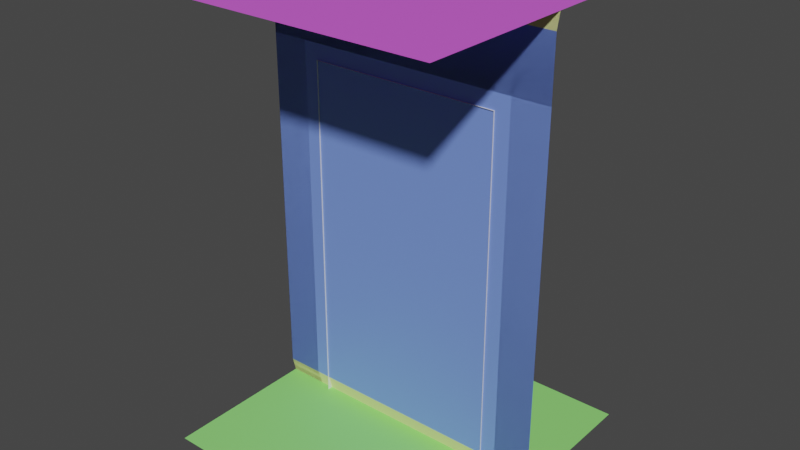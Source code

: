 # Source: RoomParts.blend  (saved by Blender 3.1.7; exported with 4.5.12 LTS)
import bpy
from mathutils import Matrix  # noqa: F401  (used for matrix-valued properties, if any)

bpy.ops.wm.read_factory_settings(use_empty=True)
scene = bpy.context.scene
scene.name = 'Scene'

# ---- collections
col_building_blocks = bpy.data.collections.new('Building Blocks'); scene.collection.children.link(col_building_blocks)

# ---- materials (node trees are filled in below, after node groups)
mat_trimming = bpy.data.materials.new('Trimming')
mat_walls = bpy.data.materials.new('Walls')
mat_doorframe = bpy.data.materials.new('Doorframe')
mat_floor = bpy.data.materials.new('Floor')
mat_cieling = bpy.data.materials.new('Cieling')

# ---- material node trees
mat_trimming.use_nodes = True; mat_trimming.node_tree.nodes.clear()
_N = mat_trimming.node_tree.nodes; _L = mat_trimming.node_tree.links
n0 = _N.new('ShaderNodeBsdfPrincipled'); n0.name = 'Principled BSDF'; n0.location = (10, 300)
n0.distribution = 'GGX'
n0.subsurface_method = 'RANDOM_WALK_SKIN'
n0.inputs[0].default_value = (0.7695, 0.8, 0.3623, 1.0)
n0.inputs[3].default_value = 1.45
n0.inputs[27].default_value = (0.0, 0.0, 0.0, 1.0)
n0.inputs[28].default_value = 1.0
n1 = _N.new('ShaderNodeOutputMaterial'); n1.name = 'Material Output'; n1.location = (300, 300)
_L.new(n0.outputs[0], n1.inputs[0])
n1.is_active_output = True
mat_walls.use_nodes = True; mat_walls.node_tree.nodes.clear()
_N = mat_walls.node_tree.nodes; _L = mat_walls.node_tree.links
n0 = _N.new('ShaderNodeBsdfPrincipled'); n0.name = 'Principled BSDF'; n0.location = (10, 300)
n0.distribution = 'GGX'
n0.subsurface_method = 'RANDOM_WALK_SKIN'
n0.inputs[0].default_value = (0.1805, 0.288, 0.8, 1.0)
n0.inputs[3].default_value = 1.45
n0.inputs[27].default_value = (0.0, 0.0, 0.0, 1.0)
n0.inputs[28].default_value = 1.0
n1 = _N.new('ShaderNodeOutputMaterial'); n1.name = 'Material Output'; n1.location = (300, 300)
_L.new(n0.outputs[0], n1.inputs[0])
n1.is_active_output = True
mat_doorframe.use_nodes = True; mat_doorframe.node_tree.nodes.clear()
_N = mat_doorframe.node_tree.nodes; _L = mat_doorframe.node_tree.links
n0 = _N.new('ShaderNodeBsdfPrincipled'); n0.name = 'Principled BSDF'; n0.location = (10, 300)
n0.distribution = 'GGX'
n0.subsurface_method = 'RANDOM_WALK_SKIN'
n0.inputs[3].default_value = 1.45
n0.inputs[27].default_value = (0.0, 0.0, 0.0, 1.0)
n0.inputs[28].default_value = 1.0
n1 = _N.new('ShaderNodeOutputMaterial'); n1.name = 'Material Output'; n1.location = (300, 300)
_L.new(n0.outputs[0], n1.inputs[0])
n1.is_active_output = True
mat_floor.use_nodes = True; mat_floor.node_tree.nodes.clear()
_N = mat_floor.node_tree.nodes; _L = mat_floor.node_tree.links
n0 = _N.new('ShaderNodeBsdfPrincipled'); n0.name = 'Principled BSDF'; n0.location = (10, 300)
n0.distribution = 'GGX'
n0.subsurface_method = 'RANDOM_WALK_SKIN'
n0.inputs[0].default_value = (0.2841, 0.8, 0.1843, 1.0)
n0.inputs[3].default_value = 1.45
n0.inputs[27].default_value = (0.0, 0.0, 0.0, 1.0)
n0.inputs[28].default_value = 1.0
n1 = _N.new('ShaderNodeOutputMaterial'); n1.name = 'Material Output'; n1.location = (300, 300)
_L.new(n0.outputs[0], n1.inputs[0])
n1.is_active_output = True
mat_cieling.use_nodes = True; mat_cieling.node_tree.nodes.clear()
_N = mat_cieling.node_tree.nodes; _L = mat_cieling.node_tree.links
n0 = _N.new('ShaderNodeBsdfPrincipled'); n0.name = 'Principled BSDF'; n0.location = (10, 300)
n0.distribution = 'GGX'
n0.subsurface_method = 'RANDOM_WALK_SKIN'
n0.inputs[0].default_value = (0.7315, 0.1207, 0.8, 1.0)
n0.inputs[3].default_value = 1.45
n0.inputs[27].default_value = (0.0, 0.0, 0.0, 1.0)
n0.inputs[28].default_value = 1.0
n1 = _N.new('ShaderNodeOutputMaterial'); n1.name = 'Material Output'; n1.location = (300, 300)
_L.new(n0.outputs[0], n1.inputs[0])
n1.is_active_output = True

# ---- world
world_world = bpy.data.worlds.new('World'); scene.world = world_world
world_world.use_nodes = True; world_world.node_tree.nodes.clear()
_N = world_world.node_tree.nodes; _L = world_world.node_tree.links
n0 = _N.new('ShaderNodeOutputWorld'); n0.name = 'World Output'; n0.location = (300, 300)
n1 = _N.new('ShaderNodeBackground'); n1.name = 'Background'; n1.location = (10, 300)
n1.inputs[0].default_value = (0.05088, 0.05088, 0.05088, 1.0)
_L.new(n1.outputs[0], n0.inputs[0])
n0.is_active_output = True
world_world.color = (0.05088, 0.05088, 0.05088)
world_world.use_sun_shadow = False
world_world.sun_shadow_jitter_overblur = 0.0

# ---- meshes
me_plane_009 = bpy.data.meshes.new('Plane.009')
me_plane_009.from_pydata([(-1.0, 0.0, -0.035), (1.0, 0.0, -0.035), (-1.0, 0.1, -0.01), (1.0, 0.1, -0.01), (1.0, 3.0, -0.035), (-1.0, 3.0, -0.035), (1.0, 2.9, -0.01), (-1.0, 2.9, -0.01)], [], [(0, 2, 3, 1), (4, 6, 7, 5), (6, 3, 2, 7)])
me_plane_009.polygons.foreach_set('material_index', [0, 0, 1])
_uv = me_plane_009.uv_layers.new(name='UVMap')
_uv.uv.foreach_set('vector', [0.0, 0.0, 0.0, 0.09645, 1.0, 0.09645, 1.0, 0.0, 0.0, 0.0, 0.0, 0.09645, 1.0, 0.09645, 1.0, 0.0, 0.0, 0.09645, 1.0, 0.09645, 0.0, 0.09645, 1.0, 0.09645])
me_plane_009.materials.append(mat_trimming)
me_plane_009.materials.append(mat_walls)
me_plane_009.use_remesh_fix_poles = True
me_plane_009.use_remesh_preserve_attributes = False
me_plane_009.update()
me_plane_012 = bpy.data.meshes.new('Plane.012')
me_plane_012.from_pydata([(0.7425, 0.0, -0.035), (0.75, 0.1, -0.01), (1.0, 0.0, -0.035), (1.0, 0.1, -0.01), (1.0, 2.9, -0.01), (1.0, 3.0, -0.035), (0.75, 2.9, -0.01), (0.75, 3.0, -0.035), (-1.0, 0.0, -0.035), (-0.7425, 0.0, -0.035), (-1.0, 0.1, -0.01), (-0.75, 0.1, -0.01), (-0.75, 3.0, -0.035), (-1.0, 3.0, -0.035), (-0.75, 2.9, -0.01), (-1.0, 2.9, -0.01), (0.75, 2.5, -0.01), (1.0, 2.5, -0.01), (-0.75, 2.5, -0.01), (-1.0, 2.5, -0.01), (0.7115, 0.1, -0.035), (-0.7115, 0.1, -0.035), (0.7115, 2.464, -0.035), (-0.7115, 2.464, -0.035), (0.6495, 0.0, -0.035), (-0.6495, 0.0, -0.035), (0.6495, 0.1, -0.035), (-0.6495, 0.1, -0.035), (0.6495, 2.395, -0.035), (-0.6495, 2.395, -0.035), (0.6495, 9.517e-10, 0.0), (-0.6495, 9.517e-10, 0.0), (0.6495, 0.1, 0.0), (-0.6495, 0.1, 0.0), (0.6495, 2.395, -2.384e-07), (-0.6495, 2.395, -2.384e-07)], [], [(0, 1, 3, 2), (17, 3, 1, 16), (5, 4, 6, 7), (8, 10, 11, 9), (12, 14, 15, 13), (18, 11, 10, 19), (4, 17, 16, 6), (12, 7, 6, 14), (14, 18, 19, 15), (18, 14, 6, 16), (16, 22, 23, 18), (1, 20, 22, 16), (1, 0, 20), (11, 21, 9), (18, 23, 21, 11), (20, 26, 28, 22), (20, 0, 24, 26), (22, 28, 29, 23), (23, 29, 27, 21), (21, 27, 25, 9), (27, 33, 31, 25), (26, 32, 34, 28), (26, 24, 30, 32), (28, 34, 35, 29), (29, 35, 33, 27)])
me_plane_012.polygons.foreach_set('material_index', [0, 1, 0, 0, 0, 1, 1, 0, 1, 1, 2, 2, 2, 2, 2, 2, 2, 2, 2, 2, 2, 2, 2, 2, 2])
_uv = me_plane_012.uv_layers.new(name='UVMap')
_uv.uv.foreach_set('vector', [0.0, 0.0, 0.0, 0.09645, 1.0, 0.09645, 1.0, 0.0, 0.5, 0.09645, 1.0, 0.09645, 0.0, 0.09645, 0.5, 0.09645, 0.0, 0.0, 0.0, 0.09645, 1.0, 0.09645, 1.0, 0.0, 0.0, 0.0, 0.0, 0.09645, 1.0, 0.09645, 1.0, 0.0, 0.0, 0.0, 0.0, 0.09645, 1.0, 0.09645, 1.0, 0.0, 0.5, 0.09645, 1.0, 0.09645, 0.0, 0.09645, 0.5, 0.09645, 0.0, 0.09645, 0.5, 0.09645, 0.5, 0.09645, 1.0, 0.09645, 0.0, 0.0, 0.0, 0.0, 0.0, 0.09645, 0.0, 0.09645, 0.0, 0.09645, 0.5, 0.09645, 0.5, 0.09645, 1.0, 0.09645, 0.0, 0.0, 0.0, 0.0, 0.0, 0.0, 0.0, 0.0, 0.0, 0.0, 0.0, 0.0, 0.0, 0.0, 0.0, 0.0, 0.0, 0.09645, 0.0, 0.09645, 0.5, 0.09645, 0.5, 0.09645, 0.0, 0.09645, 0.0, 0.0, 0.0, 0.09645, 1.0, 0.09645, 1.0, 0.09645, 1.0, 0.0, 0.5, 0.09645, 0.5, 0.09645, 1.0, 0.09645, 1.0, 0.09645, 0.0, 0.09645, 0.0, 0.09645, 0.5, 0.09645, 0.5, 0.09645, 0.0, 0.09645, 0.0, 0.0, 0.0, 0.0, 0.0, 0.09645, 0.0, 0.0, 0.0, 0.0, 0.0, 0.0, 0.0, 0.0, 0.5, 0.09645, 0.5, 0.09645, 1.0, 0.09645, 1.0, 0.09645, 1.0, 0.09645, 1.0, 0.09645, 1.0, 0.0, 1.0, 0.0, 1.0, 0.09645, 1.0, 0.09645, 1.0, 0.0, 1.0, 0.0, 0.0, 0.09645, 0.0, 0.09645, 0.5, 0.09645, 0.5, 0.09645, 0.0, 0.09645, 0.0, 0.0, 0.0, 0.0, 0.0, 0.09645, 0.0, 0.0, 0.0, 0.0, 0.0, 0.0, 0.0, 0.0, 0.5, 0.09645, 0.5, 0.09645, 1.0, 0.09645, 1.0, 0.09645])
me_plane_012.materials.append(mat_trimming)
me_plane_012.materials.append(mat_walls)
me_plane_012.materials.append(mat_doorframe)
me_plane_012.use_remesh_fix_poles = True
me_plane_012.use_remesh_preserve_attributes = False
me_plane_012.update()
me_plane_014 = bpy.data.meshes.new('Plane.014')
me_plane_014.from_pydata([(-1.0, -1.0, 0.0), (1.0, -1.0, 0.0), (-1.0, 1.0, 0.0), (1.0, 1.0, 0.0), (-1.0, -1.0, 3.0), (1.0, -1.0, 3.0), (-1.0, 1.0, 3.0), (1.0, 1.0, 3.0)], [], [(0, 1, 3, 2), (4, 6, 7, 5)])
me_plane_014.polygons.foreach_set('material_index', [0, 1])
_uv = me_plane_014.uv_layers.new(name='UVMap')
_uv.uv.foreach_set('vector', [0.0, 0.0, 1.0, 0.0, 1.0, 1.0, 0.0, 1.0, 0.0, 0.0, 0.0, 1.0, 1.0, 1.0, 1.0, 0.0])
me_plane_014.materials.append(mat_floor)
me_plane_014.materials.append(mat_cieling)
me_plane_014.use_remesh_fix_poles = True
me_plane_014.use_remesh_preserve_attributes = False
me_plane_014.update()

# ---- objects
ob_wallnodoor = bpy.data.objects.new('WallNoDoor', me_plane_009)
ob_walldoor = bpy.data.objects.new('WallDoor', me_plane_012)
ob_floorceiling = bpy.data.objects.new('FloorCeiling', me_plane_014)

# ---- transforms, parenting, visibility, modifiers, constraints
ob_wallnodoor.location = (0.0, 0.0, 0.0)
ob_wallnodoor.rotation_euler = (1.571, -0.0, 0.0)
ob_walldoor.location = (0.0, 0.0, 0.0)
ob_walldoor.rotation_euler = (1.571, -0.0, 0.0)
ob_floorceiling.location = (0.0, 0.0, 0.0)

# ---- collection membership
col_building_blocks.objects.link(ob_wallnodoor)
col_building_blocks.objects.link(ob_walldoor)
col_building_blocks.objects.link(ob_floorceiling)

# ---- scene / render settings (as saved in the file)
scene.frame_start = 1; scene.frame_end = 250; scene.frame_set(1)
scene.render.engine = 'CYCLES'
scene.cycles.sampling_pattern = 'TABULATED_SOBOL'
scene.cycles.use_light_tree = False
scene.view_settings.view_transform = 'Filmic'
bpy.context.view_layer.update()

# ---- added for rendering (the .blend has no active camera and no usable light): camera, sun
cam_auto = bpy.data.cameras.new('AutoCamera')
cam_auto.lens = 50.0
cam_auto.sensor_width = 36.0
cam_auto.clip_end = 1000.0
ob_auto_camera = bpy.data.objects.new('AutoCamera', cam_auto)
scene.collection.objects.link(ob_auto_camera)
ob_auto_camera.location = (3.8148, -4.57776, 4.55184)
ob_auto_camera.rotation_euler = (1.09748, -7.21219e-08, 0.694738)
scene.camera = ob_auto_camera
light_auto_sun = bpy.data.lights.new('AutoSun', 'SUN')
light_auto_sun.energy = 3.0
light_auto_sun.angle = 0.0523599
ob_auto_sun = bpy.data.objects.new('AutoSun', light_auto_sun)
scene.collection.objects.link(ob_auto_sun)
ob_auto_sun.rotation_euler = (0.872665, 0.174533, 0.523599)
bpy.context.view_layer.update()
